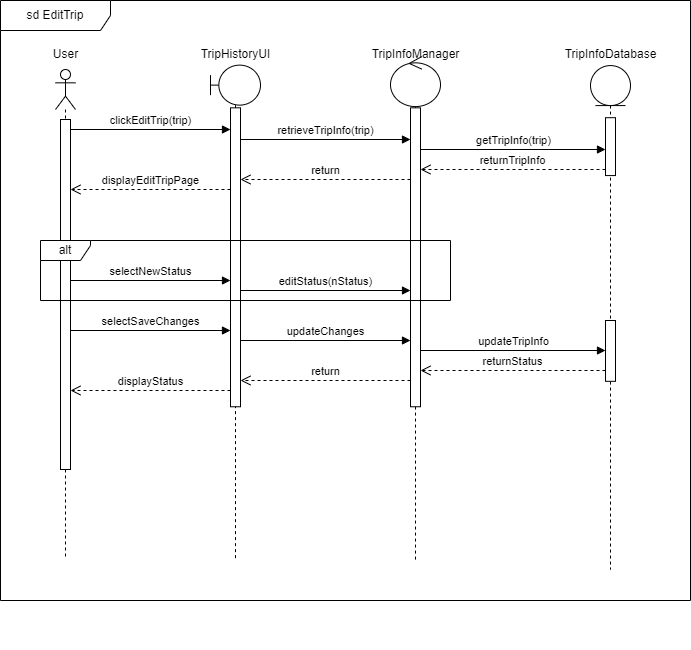

The diagram above was exported from draw.io. Its source (the exported page's mxGraphModel, read from the mxfile embedded in the PNG):
<mxGraphModel dx="886" dy="737" grid="1" gridSize="10" guides="1" tooltips="1" connect="1" arrows="1" fold="1" page="1" pageScale="1" pageWidth="1169" pageHeight="827" math="0" shadow="0">
  <root>
    <mxCell id="0" />
    <mxCell id="1" parent="0" />
    <mxCell id="IpsOC0rGLpPg9oQVfI_S-11" value="" style="group" parent="1" connectable="0" vertex="1">
      <mxGeometry x="590" y="109" width="110" height="521" as="geometry" />
    </mxCell>
    <mxCell id="IpsOC0rGLpPg9oQVfI_S-5" value="" style="shape=umlLifeline;perimeter=lifelinePerimeter;whiteSpace=wrap;html=1;container=1;dropTarget=0;collapsible=0;recursiveResize=0;outlineConnect=0;portConstraint=eastwest;newEdgeStyle={&quot;curved&quot;:0,&quot;rounded&quot;:0};participant=umlControl;size=50;" parent="IpsOC0rGLpPg9oQVfI_S-11" vertex="1">
      <mxGeometry x="30" y="17.081967213114755" width="50" height="503.91803278688525" as="geometry" />
    </mxCell>
    <mxCell id="IpsOC0rGLpPg9oQVfI_S-17" value="" style="html=1;points=[[0,0,0,0,5],[0,1,0,0,-5],[1,0,0,0,5],[1,1,0,0,-5]];perimeter=orthogonalPerimeter;outlineConnect=0;targetShapes=umlLifeline;portConstraint=eastwest;newEdgeStyle={&quot;curved&quot;:0,&quot;rounded&quot;:0};" parent="IpsOC0rGLpPg9oQVfI_S-5" vertex="1">
      <mxGeometry x="20" y="51.24590163934427" width="10" height="298.93442622950823" as="geometry" />
    </mxCell>
    <mxCell id="IpsOC0rGLpPg9oQVfI_S-6" value="TripInfoManager" style="text;html=1;align=center;verticalAlign=middle;resizable=0;points=[];autosize=1;strokeColor=none;fillColor=none;" parent="IpsOC0rGLpPg9oQVfI_S-11" vertex="1">
      <mxGeometry width="110" height="30" as="geometry" />
    </mxCell>
    <mxCell id="IpsOC0rGLpPg9oQVfI_S-12" value="" style="group" parent="1" connectable="0" vertex="1">
      <mxGeometry x="420" y="109" width="90" height="521" as="geometry" />
    </mxCell>
    <mxCell id="IpsOC0rGLpPg9oQVfI_S-3" value="" style="shape=umlLifeline;perimeter=lifelinePerimeter;whiteSpace=wrap;html=1;container=1;dropTarget=0;collapsible=0;recursiveResize=0;outlineConnect=0;portConstraint=eastwest;newEdgeStyle={&quot;curved&quot;:0,&quot;rounded&quot;:0};participant=umlBoundary;" parent="IpsOC0rGLpPg9oQVfI_S-12" vertex="1">
      <mxGeometry x="20" y="25.622950819672134" width="50" height="495.3770491803279" as="geometry" />
    </mxCell>
    <mxCell id="IpsOC0rGLpPg9oQVfI_S-16" value="" style="html=1;points=[[0,0,0,0,5],[0,1,0,0,-5],[1,0,0,0,5],[1,1,0,0,-5]];perimeter=orthogonalPerimeter;outlineConnect=0;targetShapes=umlLifeline;portConstraint=eastwest;newEdgeStyle={&quot;curved&quot;:0,&quot;rounded&quot;:0};" parent="IpsOC0rGLpPg9oQVfI_S-3" vertex="1">
      <mxGeometry x="20" y="42.704918032786885" width="10" height="298.93442622950823" as="geometry" />
    </mxCell>
    <mxCell id="IpsOC0rGLpPg9oQVfI_S-4" value="TripHistoryUI" style="text;html=1;align=center;verticalAlign=middle;resizable=0;points=[];autosize=1;strokeColor=none;fillColor=none;" parent="IpsOC0rGLpPg9oQVfI_S-12" vertex="1">
      <mxGeometry width="90" height="30" as="geometry" />
    </mxCell>
    <mxCell id="IpsOC0rGLpPg9oQVfI_S-19" value="clickEditTrip(trip)" style="html=1;verticalAlign=bottom;endArrow=block;curved=0;rounded=0;" parent="1" target="IpsOC0rGLpPg9oQVfI_S-16" edge="1">
      <mxGeometry width="80" relative="1" as="geometry">
        <mxPoint x="300" y="199" as="sourcePoint" />
        <mxPoint x="410" y="199" as="targetPoint" />
      </mxGeometry>
    </mxCell>
    <mxCell id="IpsOC0rGLpPg9oQVfI_S-13" value="" style="group" parent="1" connectable="0" vertex="1">
      <mxGeometry x="270" y="109" width="630" height="610" as="geometry" />
    </mxCell>
    <mxCell id="IpsOC0rGLpPg9oQVfI_S-1" value="" style="shape=umlLifeline;perimeter=lifelinePerimeter;whiteSpace=wrap;html=1;container=1;dropTarget=0;collapsible=0;recursiveResize=0;outlineConnect=0;portConstraint=eastwest;newEdgeStyle={&quot;curved&quot;:0,&quot;rounded&quot;:0};participant=umlActor;" parent="IpsOC0rGLpPg9oQVfI_S-13" vertex="1">
      <mxGeometry x="15" y="30" width="20" height="490" as="geometry" />
    </mxCell>
    <mxCell id="IpsOC0rGLpPg9oQVfI_S-15" value="" style="html=1;points=[[0,0,0,0,5],[0,1,0,0,-5],[1,0,0,0,5],[1,1,0,0,-5]];perimeter=orthogonalPerimeter;outlineConnect=0;targetShapes=umlLifeline;portConstraint=eastwest;newEdgeStyle={&quot;curved&quot;:0,&quot;rounded&quot;:0};" parent="IpsOC0rGLpPg9oQVfI_S-1" vertex="1">
      <mxGeometry x="5" y="50" width="10" height="350" as="geometry" />
    </mxCell>
    <mxCell id="IpsOC0rGLpPg9oQVfI_S-2" value="User" style="text;html=1;align=center;verticalAlign=middle;resizable=0;points=[];autosize=1;strokeColor=none;fillColor=none;" parent="IpsOC0rGLpPg9oQVfI_S-13" vertex="1">
      <mxGeometry width="50" height="30" as="geometry" />
    </mxCell>
    <mxCell id="IpsOC0rGLpPg9oQVfI_S-20" value="displayEditTripPage" style="html=1;verticalAlign=bottom;endArrow=open;dashed=1;endSize=8;curved=0;rounded=0;" parent="IpsOC0rGLpPg9oQVfI_S-13" edge="1">
      <mxGeometry relative="1" as="geometry">
        <mxPoint x="190" y="150" as="sourcePoint" />
        <mxPoint x="30" y="150" as="targetPoint" />
      </mxGeometry>
    </mxCell>
    <mxCell id="IpsOC0rGLpPg9oQVfI_S-9" value="" style="group" parent="IpsOC0rGLpPg9oQVfI_S-13" connectable="0" vertex="1">
      <mxGeometry x="510" width="120" height="530" as="geometry" />
    </mxCell>
    <mxCell id="IpsOC0rGLpPg9oQVfI_S-7" value="" style="shape=umlLifeline;perimeter=lifelinePerimeter;whiteSpace=wrap;html=1;container=1;dropTarget=0;collapsible=0;recursiveResize=0;outlineConnect=0;portConstraint=eastwest;newEdgeStyle={&quot;curved&quot;:0,&quot;rounded&quot;:0};participant=umlEntity;" parent="IpsOC0rGLpPg9oQVfI_S-9" vertex="1">
      <mxGeometry x="40" y="26.0655737704918" width="40" height="503.9344262295081" as="geometry" />
    </mxCell>
    <mxCell id="IpsOC0rGLpPg9oQVfI_S-18" value="" style="html=1;points=[[0,0,0,0,5],[0,1,0,0,-5],[1,0,0,0,5],[1,1,0,0,-5]];perimeter=orthogonalPerimeter;outlineConnect=0;targetShapes=umlLifeline;portConstraint=eastwest;newEdgeStyle={&quot;curved&quot;:0,&quot;rounded&quot;:0};" parent="IpsOC0rGLpPg9oQVfI_S-7" vertex="1">
      <mxGeometry x="15" y="52.13" width="10" height="57.87" as="geometry" />
    </mxCell>
    <mxCell id="IpsOC0rGLpPg9oQVfI_S-8" value="TripInfoDatabase" style="text;html=1;align=center;verticalAlign=middle;resizable=0;points=[];autosize=1;strokeColor=none;fillColor=none;" parent="IpsOC0rGLpPg9oQVfI_S-9" vertex="1">
      <mxGeometry width="120" height="30" as="geometry" />
    </mxCell>
    <mxCell id="IpsOC0rGLpPg9oQVfI_S-80" value="" style="html=1;points=[[0,0,0,0,5],[0,1,0,0,-5],[1,0,0,0,5],[1,1,0,0,-5]];perimeter=orthogonalPerimeter;outlineConnect=0;targetShapes=umlLifeline;portConstraint=eastwest;newEdgeStyle={&quot;curved&quot;:0,&quot;rounded&quot;:0};" parent="IpsOC0rGLpPg9oQVfI_S-9" vertex="1">
      <mxGeometry x="55" y="281.0029508196721" width="10" height="60.819672131147534" as="geometry" />
    </mxCell>
    <mxCell id="IpsOC0rGLpPg9oQVfI_S-21" value="alt" style="shape=umlFrame;whiteSpace=wrap;html=1;pointerEvents=0;width=50;height=20;" parent="IpsOC0rGLpPg9oQVfI_S-13" vertex="1">
      <mxGeometry y="201" width="410" height="60" as="geometry" />
    </mxCell>
    <mxCell id="IpsOC0rGLpPg9oQVfI_S-73" value="selectSaveChanges" style="html=1;verticalAlign=bottom;endArrow=block;curved=0;rounded=0;" parent="IpsOC0rGLpPg9oQVfI_S-13" edge="1">
      <mxGeometry width="80" relative="1" as="geometry">
        <mxPoint x="30" y="291" as="sourcePoint" />
        <mxPoint x="190" y="291" as="targetPoint" />
      </mxGeometry>
    </mxCell>
    <mxCell id="IpsOC0rGLpPg9oQVfI_S-74" value="retrieveTripInfo(trip)" style="html=1;verticalAlign=bottom;endArrow=block;curved=0;rounded=0;" parent="IpsOC0rGLpPg9oQVfI_S-13" edge="1">
      <mxGeometry width="80" relative="1" as="geometry">
        <mxPoint x="200" y="100" as="sourcePoint" />
        <mxPoint x="370" y="100.00000000000006" as="targetPoint" />
      </mxGeometry>
    </mxCell>
    <mxCell id="IpsOC0rGLpPg9oQVfI_S-75" value="return" style="html=1;verticalAlign=bottom;endArrow=open;dashed=1;endSize=8;curved=0;rounded=0;" parent="IpsOC0rGLpPg9oQVfI_S-13" edge="1">
      <mxGeometry x="0.0028" relative="1" as="geometry">
        <mxPoint x="370" y="140.00000000000006" as="sourcePoint" />
        <mxPoint x="200" y="140" as="targetPoint" />
        <mxPoint as="offset" />
      </mxGeometry>
    </mxCell>
    <mxCell id="IpsOC0rGLpPg9oQVfI_S-76" value="getTripInfo(trip)" style="html=1;verticalAlign=bottom;endArrow=block;curved=0;rounded=0;" parent="IpsOC0rGLpPg9oQVfI_S-13" target="IpsOC0rGLpPg9oQVfI_S-18" edge="1">
      <mxGeometry width="80" relative="1" as="geometry">
        <mxPoint x="380" y="110" as="sourcePoint" />
        <mxPoint x="460" y="110" as="targetPoint" />
      </mxGeometry>
    </mxCell>
    <mxCell id="IpsOC0rGLpPg9oQVfI_S-77" value="returnTripInfo" style="html=1;verticalAlign=bottom;endArrow=open;dashed=1;endSize=8;curved=0;rounded=0;" parent="IpsOC0rGLpPg9oQVfI_S-13" source="IpsOC0rGLpPg9oQVfI_S-18" edge="1">
      <mxGeometry relative="1" as="geometry">
        <mxPoint x="460" y="130" as="sourcePoint" />
        <mxPoint x="380" y="130" as="targetPoint" />
      </mxGeometry>
    </mxCell>
    <mxCell id="IpsOC0rGLpPg9oQVfI_S-78" value="updateChanges" style="html=1;verticalAlign=bottom;endArrow=block;curved=0;rounded=0;" parent="IpsOC0rGLpPg9oQVfI_S-13" edge="1">
      <mxGeometry width="80" relative="1" as="geometry">
        <mxPoint x="200" y="301" as="sourcePoint" />
        <mxPoint x="370" y="301" as="targetPoint" />
      </mxGeometry>
    </mxCell>
    <mxCell id="IpsOC0rGLpPg9oQVfI_S-79" value="updateTripInfo" style="html=1;verticalAlign=bottom;endArrow=block;curved=0;rounded=0;" parent="IpsOC0rGLpPg9oQVfI_S-13" edge="1">
      <mxGeometry width="80" relative="1" as="geometry">
        <mxPoint x="380" y="311" as="sourcePoint" />
        <mxPoint x="565" y="311" as="targetPoint" />
      </mxGeometry>
    </mxCell>
    <mxCell id="IpsOC0rGLpPg9oQVfI_S-81" value="displayStatus" style="html=1;verticalAlign=bottom;endArrow=open;dashed=1;endSize=8;curved=0;rounded=0;" parent="IpsOC0rGLpPg9oQVfI_S-13" edge="1">
      <mxGeometry relative="1" as="geometry">
        <mxPoint x="190" y="351" as="sourcePoint" />
        <mxPoint x="30" y="351" as="targetPoint" />
      </mxGeometry>
    </mxCell>
    <mxCell id="IpsOC0rGLpPg9oQVfI_S-82" value="returnStatus" style="html=1;verticalAlign=bottom;endArrow=open;dashed=1;endSize=8;curved=0;rounded=0;" parent="IpsOC0rGLpPg9oQVfI_S-13" edge="1">
      <mxGeometry relative="1" as="geometry">
        <mxPoint x="565" y="331" as="sourcePoint" />
        <mxPoint x="380" y="331" as="targetPoint" />
      </mxGeometry>
    </mxCell>
    <mxCell id="IpsOC0rGLpPg9oQVfI_S-83" value="return" style="html=1;verticalAlign=bottom;endArrow=open;dashed=1;endSize=8;curved=0;rounded=0;" parent="IpsOC0rGLpPg9oQVfI_S-13" edge="1">
      <mxGeometry relative="1" as="geometry">
        <mxPoint x="370" y="341" as="sourcePoint" />
        <mxPoint x="200" y="341" as="targetPoint" />
      </mxGeometry>
    </mxCell>
    <mxCell id="IpsOC0rGLpPg9oQVfI_S-84" value="sd EditTrip" style="shape=umlFrame;whiteSpace=wrap;html=1;pointerEvents=0;width=110;height=30;" parent="1" vertex="1">
      <mxGeometry x="230" y="70" width="690" height="600" as="geometry" />
    </mxCell>
    <mxCell id="yOCd54eAYj5LrlWiv45_-3" value="selectNewStatus" style="html=1;verticalAlign=bottom;endArrow=block;curved=0;rounded=0;" parent="1" edge="1">
      <mxGeometry width="80" relative="1" as="geometry">
        <mxPoint x="300" y="350" as="sourcePoint" />
        <mxPoint x="460" y="350" as="targetPoint" />
        <mxPoint as="offset" />
      </mxGeometry>
    </mxCell>
    <mxCell id="yOCd54eAYj5LrlWiv45_-4" value="editStatus(nStatus)" style="html=1;verticalAlign=bottom;endArrow=block;curved=0;rounded=0;" parent="1" edge="1">
      <mxGeometry width="80" relative="1" as="geometry">
        <mxPoint x="470" y="360" as="sourcePoint" />
        <mxPoint x="640" y="360" as="targetPoint" />
      </mxGeometry>
    </mxCell>
  </root>
</mxGraphModel>